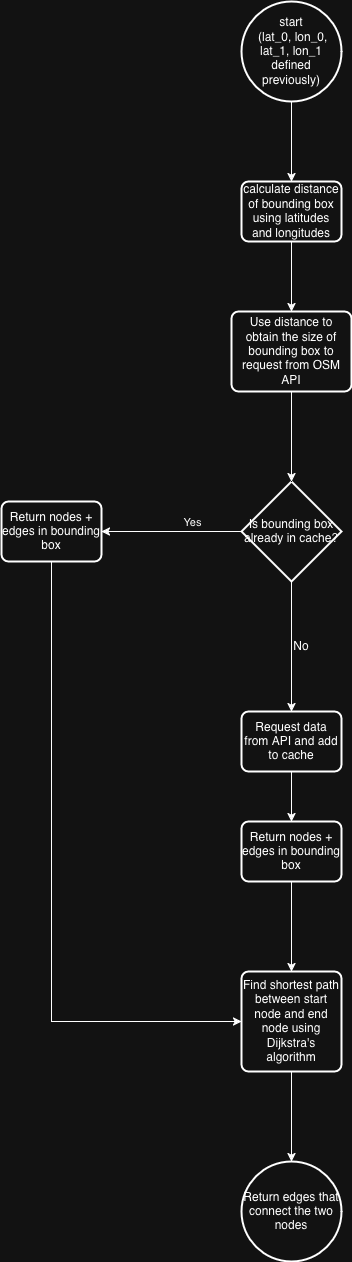

The diagram above was exported from draw.io. Its source (the exported page's mxGraphModel, read from the mxfile embedded in the PNG):
<mxGraphModel dx="3560" dy="2193" grid="1" gridSize="10" guides="1" tooltips="1" connect="1" arrows="1" fold="1" page="1" pageScale="1" pageWidth="850" pageHeight="1100" math="0" shadow="0">
  <root>
    <mxCell id="0" />
    <mxCell id="1" parent="0" />
    <mxCell id="_ltUxERjJvwgOFUUCUT0-8" edge="1" parent="1" source="_ltUxERjJvwgOFUUCUT0-3" style="edgeStyle=orthogonalEdgeStyle;rounded=0;orthogonalLoop=1;jettySize=auto;html=1;" target="_ltUxERjJvwgOFUUCUT0-4">
      <mxGeometry relative="1" as="geometry" />
    </mxCell>
    <mxCell id="_ltUxERjJvwgOFUUCUT0-3" parent="1" style="strokeWidth=2;html=1;shape=mxgraph.flowchart.start_2;whiteSpace=wrap;" value="&lt;div&gt;start&lt;/div&gt;&lt;div&gt;&amp;nbsp;(lat_0, lon_0, lat_1, lon_1 defined previously)&lt;/div&gt;" vertex="1">
      <mxGeometry height="100" width="100" x="390" y="60" as="geometry" />
    </mxCell>
    <mxCell id="_ltUxERjJvwgOFUUCUT0-7" edge="1" parent="1" source="_ltUxERjJvwgOFUUCUT0-4" style="edgeStyle=orthogonalEdgeStyle;rounded=0;orthogonalLoop=1;jettySize=auto;html=1;" target="_ltUxERjJvwgOFUUCUT0-6">
      <mxGeometry relative="1" as="geometry" />
    </mxCell>
    <mxCell id="_ltUxERjJvwgOFUUCUT0-4" parent="1" style="rounded=1;whiteSpace=wrap;html=1;absoluteArcSize=1;arcSize=14;strokeWidth=2;" value="&lt;div&gt;calculate distance of bounding box using latitudes and longitudes&lt;/div&gt;" vertex="1">
      <mxGeometry height="60" width="100" x="390" y="240" as="geometry" />
    </mxCell>
    <mxCell id="_ltUxERjJvwgOFUUCUT0-6" parent="1" style="rounded=1;whiteSpace=wrap;html=1;absoluteArcSize=1;arcSize=14;strokeWidth=2;" value="Use distance to obtain the size of bounding box to request from OSM API" vertex="1">
      <mxGeometry height="80" width="120" x="380" y="370" as="geometry" />
    </mxCell>
    <mxCell id="_ltUxERjJvwgOFUUCUT0-13" edge="1" parent="1" source="_ltUxERjJvwgOFUUCUT0-10" style="edgeStyle=orthogonalEdgeStyle;rounded=0;orthogonalLoop=1;jettySize=auto;html=1;" target="_ltUxERjJvwgOFUUCUT0-12">
      <mxGeometry relative="1" as="geometry" />
    </mxCell>
    <mxCell id="_ltUxERjJvwgOFUUCUT0-14" connectable="0" parent="_ltUxERjJvwgOFUUCUT0-13" style="edgeLabel;html=1;align=center;verticalAlign=middle;resizable=0;points=[];" value="Yes" vertex="1">
      <mxGeometry relative="1" x="-0.3" y="2" as="geometry">
        <mxPoint y="-12" as="offset" />
      </mxGeometry>
    </mxCell>
    <mxCell id="_ltUxERjJvwgOFUUCUT0-15" edge="1" parent="1" source="_ltUxERjJvwgOFUUCUT0-10" style="edgeStyle=orthogonalEdgeStyle;rounded=0;orthogonalLoop=1;jettySize=auto;html=1;">
      <mxGeometry relative="1" as="geometry">
        <mxPoint x="440" y="770" as="targetPoint" />
      </mxGeometry>
    </mxCell>
    <mxCell id="_ltUxERjJvwgOFUUCUT0-10" parent="1" style="strokeWidth=2;html=1;shape=mxgraph.flowchart.decision;whiteSpace=wrap;" value="Is bounding box already in cache?" vertex="1">
      <mxGeometry height="100" width="100" x="390" y="540" as="geometry" />
    </mxCell>
    <mxCell id="_ltUxERjJvwgOFUUCUT0-11" edge="1" parent="1" source="_ltUxERjJvwgOFUUCUT0-6" style="edgeStyle=orthogonalEdgeStyle;rounded=0;orthogonalLoop=1;jettySize=auto;html=1;entryX=0.5;entryY=0;entryDx=0;entryDy=0;entryPerimeter=0;" target="_ltUxERjJvwgOFUUCUT0-10">
      <mxGeometry relative="1" as="geometry" />
    </mxCell>
    <mxCell id="_ltUxERjJvwgOFUUCUT0-24" edge="1" parent="1" source="_ltUxERjJvwgOFUUCUT0-12" style="edgeStyle=orthogonalEdgeStyle;rounded=0;orthogonalLoop=1;jettySize=auto;html=1;entryX=0;entryY=0.5;entryDx=0;entryDy=0;" target="_ltUxERjJvwgOFUUCUT0-22">
      <mxGeometry relative="1" as="geometry">
        <Array as="points">
          <mxPoint x="200" y="1080" />
        </Array>
      </mxGeometry>
    </mxCell>
    <mxCell id="_ltUxERjJvwgOFUUCUT0-12" parent="1" style="rounded=1;whiteSpace=wrap;html=1;absoluteArcSize=1;arcSize=14;strokeWidth=2;" value="Return nodes + edges in bounding box" vertex="1">
      <mxGeometry height="60" width="100" x="150" y="560" as="geometry" />
    </mxCell>
    <mxCell id="_ltUxERjJvwgOFUUCUT0-16" parent="1" style="text;html=1;whiteSpace=wrap;strokeColor=none;fillColor=none;align=center;verticalAlign=middle;rounded=0;" value="No" vertex="1">
      <mxGeometry height="30" width="60" x="420" y="690" as="geometry" />
    </mxCell>
    <mxCell id="_ltUxERjJvwgOFUUCUT0-19" edge="1" parent="1" source="_ltUxERjJvwgOFUUCUT0-17" style="edgeStyle=orthogonalEdgeStyle;rounded=0;orthogonalLoop=1;jettySize=auto;html=1;entryX=0.5;entryY=0;entryDx=0;entryDy=0;" target="_ltUxERjJvwgOFUUCUT0-18">
      <mxGeometry relative="1" as="geometry" />
    </mxCell>
    <mxCell id="_ltUxERjJvwgOFUUCUT0-17" parent="1" style="rounded=1;whiteSpace=wrap;html=1;absoluteArcSize=1;arcSize=14;strokeWidth=2;" value="Request data from API and add to cache" vertex="1">
      <mxGeometry height="60" width="100" x="390" y="770" as="geometry" />
    </mxCell>
    <mxCell id="_ltUxERjJvwgOFUUCUT0-23" edge="1" parent="1" source="_ltUxERjJvwgOFUUCUT0-18" style="edgeStyle=orthogonalEdgeStyle;rounded=0;orthogonalLoop=1;jettySize=auto;html=1;" target="_ltUxERjJvwgOFUUCUT0-22">
      <mxGeometry relative="1" as="geometry" />
    </mxCell>
    <mxCell id="_ltUxERjJvwgOFUUCUT0-18" parent="1" style="rounded=1;whiteSpace=wrap;html=1;absoluteArcSize=1;arcSize=14;strokeWidth=2;" value="Return nodes + edges in bounding box" vertex="1">
      <mxGeometry height="60" width="100" x="390" y="880" as="geometry" />
    </mxCell>
    <mxCell id="_ltUxERjJvwgOFUUCUT0-25" edge="1" parent="1" source="_ltUxERjJvwgOFUUCUT0-22" style="edgeStyle=orthogonalEdgeStyle;rounded=0;orthogonalLoop=1;jettySize=auto;html=1;entryX=0.5;entryY=0;entryDx=0;entryDy=0;entryPerimeter=0;" target="_ltUxERjJvwgOFUUCUT0-27">
      <mxGeometry relative="1" as="geometry">
        <mxPoint x="440" y="1210" as="targetPoint" />
      </mxGeometry>
    </mxCell>
    <mxCell id="_ltUxERjJvwgOFUUCUT0-22" parent="1" style="rounded=1;whiteSpace=wrap;html=1;absoluteArcSize=1;arcSize=14;strokeWidth=2;" value="Find shortest path between start node and end node using Dijkstra's algorithm" vertex="1">
      <mxGeometry height="100" width="100" x="390" y="1030" as="geometry" />
    </mxCell>
    <mxCell id="_ltUxERjJvwgOFUUCUT0-27" parent="1" style="strokeWidth=2;html=1;shape=mxgraph.flowchart.start_2;whiteSpace=wrap;" value="Return edges that connect the two nodes" vertex="1">
      <mxGeometry height="100" width="100" x="390" y="1220" as="geometry" />
    </mxCell>
  </root>
</mxGraphModel>